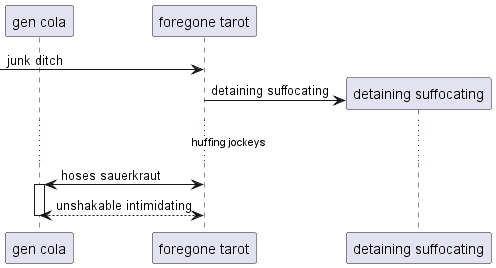

The diagram above was rendered by PlantUML. Its source (embedded in the PNG):
@startuml
participant "gen cola" as 0
participant "foregone tarot" as 1
 [-> 1: junk ditch
create participant "detaining suffocating" as 2
1 -> 2 : detaining suffocating
...huffing jockeys...
1 <-> 0++ : hoses sauerkraut
return unshakable intimidating
@enduml